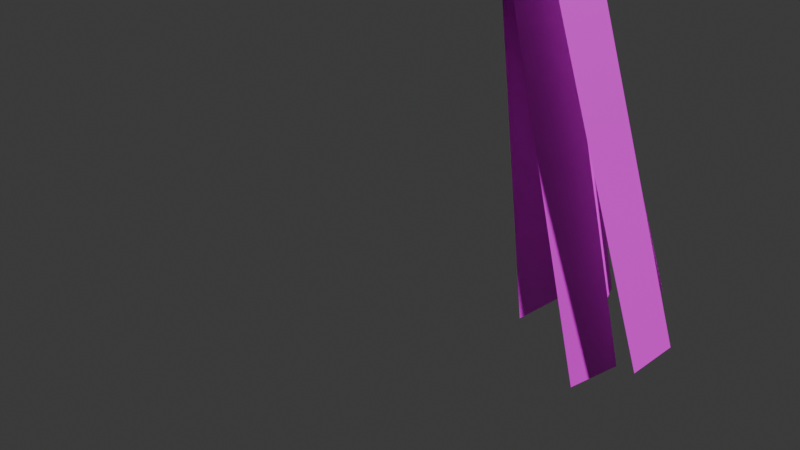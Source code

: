 # Source: light_rays.blend  (saved by Blender 5.1.30; exported with 4.5.12 LTS)
import bpy
from mathutils import Matrix  # noqa: F401  (used for matrix-valued properties, if any)

bpy.ops.wm.read_factory_settings(use_empty=True)
scene = bpy.context.scene
scene.name = 'Scene'

# ---- collections
col_collection = bpy.data.collections.new('Collection'); scene.collection.children.link(col_collection)

# ---- images (referenced by path relative to the original .blend; pixels are not part of the script)
import os
ASSET_DIR = os.environ.get("B2B_ASSET_DIR", "")  # directory of the original .blend (textures are referenced by path, not embedded)
HERE = os.path.dirname(os.path.abspath(__file__))  # packed textures are extracted next to this script under _unpacked/

def load_image(name, relpath, width, height, colorspace="sRGB"):
    """Load a texture the original file referenced (path relative to the .blend, or extracted next to this script)."""
    p = next((c for c in (os.path.join(HERE, relpath), os.path.join(ASSET_DIR, relpath)) if relpath and os.path.exists(c)), "")
    if p:
        img = bpy.data.images.load(p, check_existing=True)
        img.name = name
    else:  # same state as the original file: an image datablock whose file is absent (Cycles renders it pink)
        img = bpy.data.images.new(name, width, height)
        img.source = "FILE"
        img.filepath = "//" + (relpath or name)
    img.colorspace_settings.name = colorspace
    return img
img_water_png = load_image('water.png', 'assets/water.png', 1024, 1024, 'sRGB')
img_light_noise_png = load_image('light noise.png', 'uvs stuff/light noise.png', 1024, 1024, 'sRGB')

# ---- materials (node trees are filled in below, after node groups)
mat_water = bpy.data.materials.new('water')
mat_light = bpy.data.materials.new('light')

# ---- material node trees
mat_water.use_nodes = True; mat_water.node_tree.nodes.clear()
_N = mat_water.node_tree.nodes; _L = mat_water.node_tree.links
n0 = _N.new('ShaderNodeBsdfPrincipled'); n0.name = 'Principled BSDF'; n0.location = (-154, -127)
n0.inputs[2].default_value = 1.0
n0.inputs[4].default_value = 0.7
n0.inputs[13].default_value = 0.0
n0.inputs[20].default_value = 0.0
n0.inputs[25].default_value = 0.0
n0.inputs[27].default_value = (0.0, 0.0, 0.0, 1.0)
n1 = _N.new('ShaderNodeOutputMaterial'); n1.name = 'Material Output'; n1.location = (200, 100)
n2 = _N.new('ShaderNodeTexImage'); n2.name = 'Image Texture'; n2.location = (-490, 80)
n2.image = img_water_png
n3 = _N.new('ShaderNodeTexCoord'); n3.name = 'Texture Coordinate'; n3.location = (-978, 79)
n4 = _N.new('ShaderNodeMapping'); n4.name = 'Mapping'; n4.location = (-710, 95)
_L.new(n3.outputs[2], n4.inputs[0])
_L.new(n4.outputs[0], n2.inputs[0])
_L.new(n2.outputs[0], n0.inputs[0])
_L.new(n0.outputs[0], n1.inputs[0])
n1.is_active_output = True
mat_light.use_nodes = True; mat_light.node_tree.nodes.clear()
_N = mat_light.node_tree.nodes; _L = mat_light.node_tree.links
n0 = _N.new('ShaderNodeBsdfPrincipled'); n0.name = 'Principled BSDF'; n0.location = (-200, 100)
n1 = _N.new('ShaderNodeOutputMaterial'); n1.name = 'Material Output'; n1.location = (200, 100)
n2 = _N.new('ShaderNodeTexImage'); n2.name = 'Image Texture'; n2.location = (-781, 84)
n2.image = img_light_noise_png
n3 = _N.new('ShaderNodeTexCoord'); n3.name = 'Texture Coordinate'; n3.location = (-1353, 63)
n4 = _N.new('ShaderNodeMapping'); n4.name = 'Mapping'; n4.location = (-1092, 78)
n4.inputs[1].default_value = (1.012, 0.0, 0.0)
_L.new(n0.outputs[0], n1.inputs[0])
_L.new(n2.outputs[0], n0.inputs[0])
_L.new(n4.outputs[0], n2.inputs[0])
_L.new(n3.outputs[2], n4.inputs[0])
_L.new(n2.outputs[1], n0.inputs[4])
n1.is_active_output = True

# ---- world
world_world = bpy.data.worlds.new('World'); scene.world = world_world
world_world.use_nodes = True; world_world.node_tree.nodes.clear()
_N = world_world.node_tree.nodes; _L = world_world.node_tree.links
n0 = _N.new('ShaderNodeOutputWorld'); n0.name = 'World Output'; n0.location = (200, 100)
n1 = _N.new('ShaderNodeBackground'); n1.name = 'Background'; n1.location = (-200, 100)
n1.inputs[0].default_value = (0.05088, 0.05088, 0.05088, 1.0)
_L.new(n1.outputs[0], n0.inputs[0])
n0.is_active_output = True
world_world.color = (0.05088, 0.05088, 0.05088)
world_world.sun_shadow_jitter_overblur = 0.0

# ---- cameras
cam_camera_001 = bpy.data.cameras.new('Camera.001')
cam_camera_001.lens = 37.0
cam_camera_001.sensor_width = 31.0

# ---- lights
light_sun = bpy.data.lights.new('Sun', 'SUN')
light_sun.energy = 1.0

# ---- meshes
me_plane = bpy.data.meshes.new('Plane')
me_plane.from_pydata([(-0.7443, -0.8295, 0.0), (0.7443, -0.8295, 0.0), (-0.7443, 0.6591, 0.0), (0.7443, 0.6591, 0.0), (1.197, -3.195, 0.0), (-0.6178, -3.195, 0.0), (-0.3225, -4.068, -0.544), (1.904, -4.068, -0.544), (0.599, -5.636, -0.9126), (2.414, -5.636, -0.9126), (1.569, -7.697, -1.093), (2.999, -7.697, -1.093), (1.741, -9.328, -1.093), (3.492, -9.328, -1.093), (1.741, -9.328, -5.157), (3.492, -9.328, -5.157), (0.5802, -9.921, -5.157), (4.619, -9.921, -5.157), (-0.1108, -10.73, -5.157), (5.702, -10.73, -5.157), (-0.914, -12.6, -5.157), (6.212, -12.6, -5.157)], [], [(0, 1, 3, 2), (1, 0, 5, 4), (4, 5, 6, 7), (7, 6, 8, 9), (9, 8, 10, 11), (11, 10, 12, 13), (13, 12, 14, 15), (15, 14, 16, 17), (17, 16, 18, 19), (19, 18, 20, 21)])
_uv = me_plane.uv_layers.new(name='UVMap')
_uv.uv.foreach_set('vector', [-0.6196, 2.163, -0.1223, 2.163, -0.1223, 2.66, -0.6196, 2.66, -0.1223, 2.163, -0.6196, 2.163, -0.6196, 1.365, -0.1223, 1.365, -0.1223, 1.365, -0.6196, 1.365, -0.6196, 0.9777, -0.1223, 0.9777, -0.1223, 0.9777, -0.6196, 0.9777, -0.6196, 0.3852, -0.1223, 0.3852, -0.1223, 0.3852, -0.6196, 0.3852, -0.6196, -0.3557, -0.1223, -0.3557, -0.1223, -0.3557, -0.6196, -0.3557, -0.6196, -0.9144, -0.1223, -0.9144, 0.7958, -0.6767, 0.2109, -0.6767, 0.2109, -0.7627, 0.7958, -0.7627, 0.7958, -0.7627, 0.2109, -0.7627, -0.1771, -0.9608, 1.172, -0.9608, 1.172, -0.9608, -0.1771, -0.9608, -0.408, -1.233, 1.534, -1.233, 1.534, -1.233, -0.408, -1.233, -0.6763, -1.855, 1.704, -1.855])
me_plane.materials.append(mat_water)
me_plane.update()
me_plane_001 = bpy.data.meshes.new('Plane.001')
me_plane_001.from_pydata([(-1.0, -1.0, 0.0), (1.0, -1.0, 0.0), (-1.0, 1.0, 0.0), (1.0, 1.0, 0.0)], [], [(0, 1, 3, 2)])
_uv = me_plane_001.uv_layers.new(name='UVMap')
_uv.uv.foreach_set('vector', [0.0, 0.0, 1.0, 0.0, 1.0, 1.0, 0.0, 1.0])
me_plane_001.update()
me_plane_002 = bpy.data.meshes.new('Plane.002')
me_plane_002.from_pydata([(-0.3472, -1.934, -1.07), (0.1686, -1.934, -1.158), (-0.1632, 0.01633, 0.006966), (0.3527, 0.01633, -0.08123), (0.3502, -1.808, -1.847), (0.7649, -1.808, -1.728), (-0.03829, 0.04104, -0.01548), (0.3764, 0.04104, 0.1031), (0.1172, -0.02267, -0.0758), (-0.1932, -0.0321, 0.2238), (-0.5018, -1.915, -1.476), (-0.8122, -1.924, -1.177), (0.6626, -1.856, -1.552), (1.07, -1.852, -1.363), (-0.1501, -0.006846, 0.1401), (0.2573, -0.002717, 0.3291), (0.03407, -1.912, -0.7867), (0.4982, -1.912, -0.6122), (-0.2932, 0.05215, 0.08385), (0.1709, 0.05215, 0.2584)], [], [(0, 1, 3, 2), (4, 5, 7, 6), (11, 10, 8, 9), (12, 13, 15, 14), (16, 17, 19, 18)])
_uv = me_plane_002.uv_layers.new(name='UVMap')
_uv.uv.foreach_set('vector', [0.06591, 0.006201, 0.0905, 0.006201, 0.0905, 1.006, 0.06591, 1.006, 0.1217, 0.006201, 0.1463, 0.006201, 0.1463, 1.006, 0.1217, 1.006, 0.2271, 0.006201, 0.2517, 0.006201, 0.2517, 1.006, 0.2271, 1.006, 0.2922, 0.006201, 0.3168, 0.006201, 0.3168, 1.006, 0.2922, 1.006, 0.0163, 0.006201, 0.04089, 0.006201, 0.04089, 1.006, 0.0163, 1.006])
me_plane_002.materials.append(mat_light)
me_plane_002.update()

# ---- objects
ob_water = bpy.data.objects.new('water', me_plane)
ob_ground = bpy.data.objects.new('ground', me_plane_001)
ob_camera = bpy.data.objects.new('Camera', cam_camera_001)
ob_sun = bpy.data.objects.new('Sun', light_sun)
ob_plane = bpy.data.objects.new('Plane', me_plane_002)

# ---- transforms, parenting, visibility, modifiers, constraints
ob_water.location = (0.0, 0.0, 5.542)
ob_water.hide_render = True
ob_ground.location = (2.516, -4.03, 0.0)
ob_ground.scale = (9.668, 9.668, 9.668)
ob_ground.hide_render = True
ob_camera.location = (-10.85, -16.79, 14.38)
ob_camera.rotation_euler = (0.8923, -4.524e-07, -0.8767)
ob_sun.location = (-14.0, 0.04012, 9.781)
ob_sun.rotation_euler = (0.4893, -0.0, 0.4943)
ob_sun.hide_render = True
ob_plane.location = (2.628, -8.085, 12.1)
ob_plane.rotation_euler = (1.571, -0.0, -3.056)
ob_plane.scale = (2.436, 6.032, 2.436)

# ---- collection membership
col_collection.objects.link(ob_water)
col_collection.objects.link(ob_ground)
col_collection.objects.link(ob_camera)
col_collection.objects.link(ob_sun)
col_collection.objects.link(ob_plane)

# ---- scene / render settings (as saved in the file)
scene.camera = ob_camera
scene.frame_start = 1; scene.frame_end = 240; scene.frame_set(121)
scene.render.engine = 'BLENDER_EEVEE_NEXT'
scene.render.image_settings.file_format = 'FFMPEG'
scene.render.image_settings.color_mode = 'RGB'
scene.render.bake_bias = 0.0
scene.render.bake_samples = 0
scene.cycles.sampling_pattern = 'TABULATED_SOBOL'
scene.eevee.taa_samples = 2000
scene.eevee.use_volume_custom_range = False
bpy.context.view_layer.update()

# ---- added for rendering (the .blend has no usable light): sun
light_auto_sun = bpy.data.lights.new('AutoSun', 'SUN')
light_auto_sun.energy = 3.0
light_auto_sun.angle = 0.0523599
ob_auto_sun = bpy.data.objects.new('AutoSun', light_auto_sun)
scene.collection.objects.link(ob_auto_sun)
ob_auto_sun.rotation_euler = (0.872665, 0.174533, 0.523599)
bpy.context.view_layer.update()
